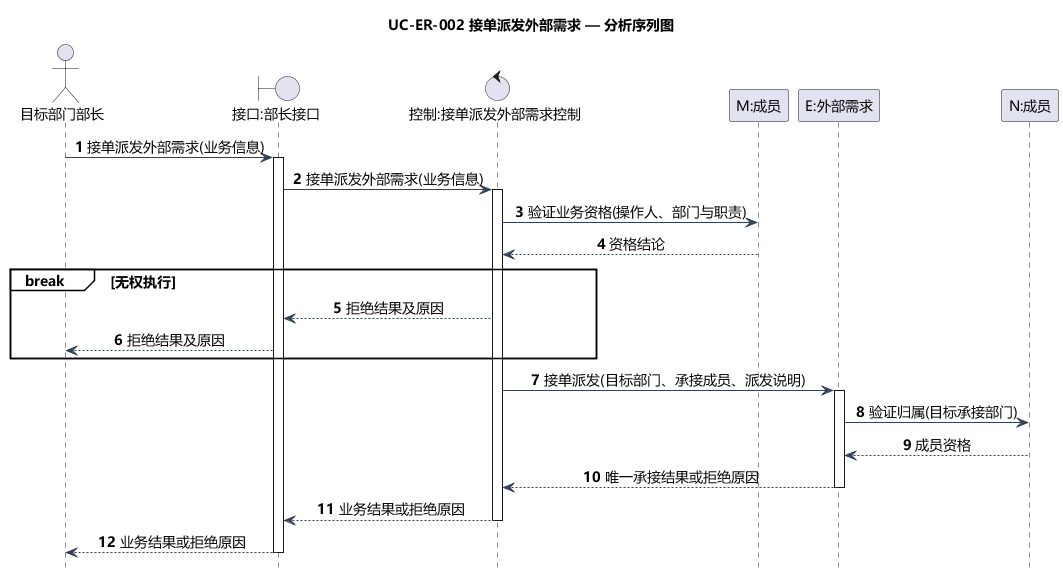

The diagram above was rendered by PlantUML. Its source (embedded in the PNG):
@startuml
title UC-ER-002 接单派发外部需求 — 分析序列图
skinparam defaultFontName Microsoft YaHei
skinparam defaultFontSize 14
skinparam shadowing false
skinparam backgroundColor white
skinparam classAttributeIconSize 0
skinparam classBackgroundColor #F5FAFF
skinparam classBorderColor #46637F
skinparam ArrowColor #334155
skinparam nodesep 35
skinparam ranksep 45
hide footbox
autonumber
skinparam sequenceMessageAlign center
skinparam sequenceGroupBackgroundColor white
actor "目标部门部长" as A
boundary "接口:部长接口" as B
control "控制:接单派发外部需求控制" as C
participant "M:成员" as M
participant "E:外部需求" as E
participant "N:成员" as N
A -> B: 接单派发外部需求(业务信息)
activate B
B -> C: 接单派发外部需求(业务信息)
activate C
C -> M: 验证业务资格(操作人、部门与职责)
M --> C: 资格结论
break 无权执行
  C --> B: 拒绝结果及原因
  B --> A: 拒绝结果及原因
end

C -> E: 接单派发(目标部门、承接成员、派发说明)
activate E
E -> N: 验证归属(目标承接部门)
N --> E: 成员资格
E --> C: 唯一承接结果或拒绝原因
deactivate E

C --> B: 业务结果或拒绝原因
deactivate C
B --> A: 业务结果或拒绝原因
deactivate B
@enduml